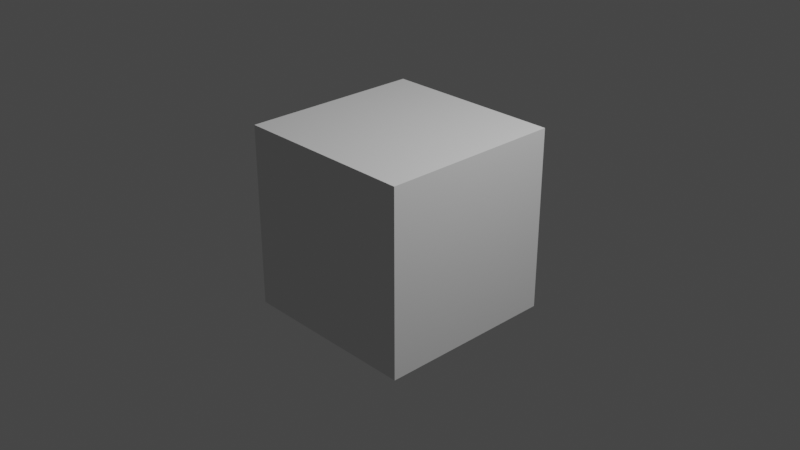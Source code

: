 # Source: UV_Editor.blend  (saved by Blender 2.93.21; exported with 4.5.12 LTS)
import bpy
from mathutils import Matrix  # noqa: F401  (used for matrix-valued properties, if any)

bpy.ops.wm.read_factory_settings(use_empty=True)
scene = bpy.context.scene
scene.name = 'Scene'

# ---- collections
col_collection = bpy.data.collections.new('Collection'); scene.collection.children.link(col_collection)

# ---- world
world_world = bpy.data.worlds.new('World'); scene.world = world_world
world_world.use_nodes = True; world_world.node_tree.nodes.clear()
_N = world_world.node_tree.nodes; _L = world_world.node_tree.links
n0 = _N.new('ShaderNodeOutputWorld'); n0.name = 'World Output'; n0.location = (300, 300)
n1 = _N.new('ShaderNodeBackground'); n1.name = 'Background'; n1.location = (10, 300)
n1.inputs[0].default_value = (0.05088, 0.05088, 0.05088, 1.0)
_L.new(n1.outputs[0], n0.inputs[0])
n0.is_active_output = True
world_world.color = (0.05088, 0.05088, 0.05088)
world_world.use_sun_shadow = False
world_world.sun_shadow_jitter_overblur = 0.0

# ---- cameras
cam_camera = bpy.data.cameras.new('Camera')
cam_camera.clip_end = 100.0
cam_camera.ortho_scale = 7.314

# ---- lights
light_light = bpy.data.lights.new('Light', 'POINT')
light_light.transmission_factor = 0.0
light_light.energy = 1000.0
light_light.shadow_soft_size = 0.1
light_light.shadow_maximum_resolution = 0.006
light_light.use_absolute_resolution = True

# ---- meshes
me_cube_001 = bpy.data.meshes.new('Cube.001')
me_cube_001.from_pydata([(-1.0, -1.0, -1.0), (-1.0, -1.0, 1.0), (-1.0, 1.0, -1.0), (-1.0, 1.0, 1.0), (1.0, -1.0, -1.0), (1.0, -1.0, 1.0), (1.0, 1.0, -1.0), (1.0, 1.0, 1.0)], [], [(0, 1, 3, 2), (2, 3, 7, 6), (6, 7, 5, 4), (4, 5, 1, 0), (2, 6, 4, 0), (7, 3, 1, 5)])
_uv = me_cube_001.uv_layers.new(name='UVMap')
_uv.uv.foreach_set('vector', [0.375, 0.0, 0.625, 0.0, 0.625, 0.25, 0.375, 0.25, 0.375, 0.25, 0.625, 0.25, 0.625, 0.5, 0.375, 0.5, 0.375, 0.5, 0.625, 0.5, 0.625, 0.75, 0.375, 0.75, 0.375, 0.75, 0.625, 0.75, 0.625, 1.0, 0.375, 1.0, 0.125, 0.5, 0.375, 0.5, 0.375, 0.75, 0.125, 0.75, 0.625, 0.5, 0.875, 0.5, 0.875, 0.75, 0.625, 0.75])
me_cube_001.use_remesh_fix_poles = True
me_cube_001.use_remesh_preserve_attributes = False
me_cube_001.update()

# ---- objects
ob_light = bpy.data.objects.new('Light', light_light)
ob_camera = bpy.data.objects.new('Camera', cam_camera)
ob_cube = bpy.data.objects.new('Cube', me_cube_001)

# ---- transforms, parenting, visibility, modifiers, constraints
ob_light.location = (4.076, 1.005, 5.904)
ob_light.rotation_euler = (0.6503, 0.05522, 1.866)
ob_light.lock_rotations_4d = False
ob_light.empty_display_type = 'ARROWS'
ob_light.color = (0.0, 0.0, 0.0, 0.0)
ob_light.lineart.crease_threshold = 0.0
ob_camera.location = (7.359, -6.926, 4.958)
ob_camera.rotation_euler = (1.109, 0.0, 0.8149)
ob_camera.lock_rotations_4d = False
ob_camera.empty_display_type = 'ARROWS'
ob_camera.color = (0.0, 0.0, 0.0, 0.0)
ob_camera.display_type = 'WIRE'
ob_camera.lineart.crease_threshold = 0.0
ob_cube.location = (0.0, 0.0, 0.0)

# ---- collection membership
col_collection.objects.link(ob_light)
col_collection.objects.link(ob_camera)
col_collection.objects.link(ob_cube)

# ---- scene / render settings (as saved in the file)
scene.camera = ob_camera
scene.frame_start = 1; scene.frame_end = 250; scene.frame_set(1)
scene.render.engine = 'BLENDER_EEVEE_NEXT'
scene.cycles.use_denoising = False
scene.cycles.samples = 128
scene.cycles.sampling_pattern = 'TABULATED_SOBOL'
scene.cycles.use_adaptive_sampling = False
scene.cycles.use_light_tree = False
scene.view_settings.view_transform = 'Filmic'
bpy.context.view_layer.update()
